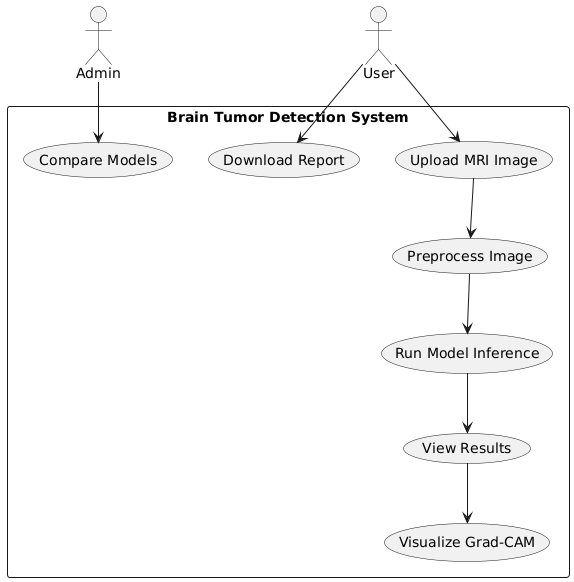

The diagram above was rendered by PlantUML. Its source (embedded in the PNG):
@startuml
actor "Admin" as Admin
actor "User" as User

rectangle "Brain Tumor Detection System" {
  (Upload MRI Image) as U
  (Preprocess Image) as P
  (Run Model Inference) as R
  (View Results) as V
  (Visualize Grad-CAM) as G
  (Compare Models) as C
  (Download Report) as D
}

User --> U
U --> P
P --> R
R --> V
V --> G
Admin --> C
User --> D
@enduml